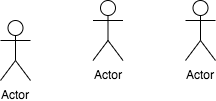

The diagram above was exported from draw.io. Its source (the exported page's mxGraphModel, read from the mxfile embedded in the PNG):
<mxGraphModel dx="932" dy="631" grid="1" gridSize="10" guides="1" tooltips="1" connect="1" arrows="1" fold="1" page="1" pageScale="1" pageWidth="850" pageHeight="1100" math="0" shadow="0">
  <root>
    <mxCell id="0" />
    <mxCell id="1" parent="0" />
    <mxCell id="clCggppVS26iHvGjHpMW-1" value="Actor" style="shape=umlActor;verticalLabelPosition=bottom;labelBackgroundColor=#ffffff;verticalAlign=top;html=1;outlineConnect=0;" parent="1" vertex="1">
      <mxGeometry x="210" y="210" width="30" height="60" as="geometry" />
    </mxCell>
    <mxCell id="clCggppVS26iHvGjHpMW-2" value="Actor" style="shape=umlActor;verticalLabelPosition=bottom;labelBackgroundColor=#ffffff;verticalAlign=top;html=1;outlineConnect=0;" parent="1" vertex="1">
      <mxGeometry x="302.5" y="190" width="30" height="60" as="geometry" />
    </mxCell>
    <mxCell id="clCggppVS26iHvGjHpMW-3" value="Actor" style="shape=umlActor;verticalLabelPosition=bottom;labelBackgroundColor=#ffffff;verticalAlign=top;html=1;outlineConnect=0;" parent="1" vertex="1">
      <mxGeometry x="395" y="190" width="30" height="60" as="geometry" />
    </mxCell>
  </root>
</mxGraphModel>